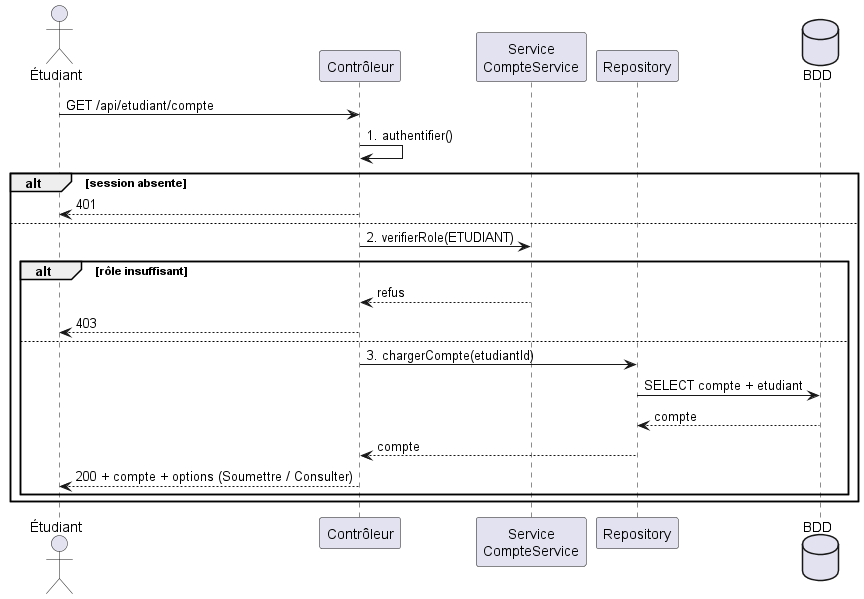

The diagram above was rendered by PlantUML. Its source (embedded in the PNG):
@startuml
actor "Étudiant" as U
participant "Contrôleur" as C
participant "Service\nCompteService" as S
participant "Repository" as R
database "BDD" as DB

U -> C : GET /api/etudiant/compte
C -> C : 1. authentifier()
alt session absente
  C --> U : 401
else
  C -> S : 2. verifierRole(ETUDIANT)
  alt rôle insuffisant
    S --> C : refus
    C --> U : 403
  else
    C -> R : 3. chargerCompte(etudiantId)
    R -> DB : SELECT compte + etudiant
    DB --> R : compte
    R --> C : compte
    C --> U : 200 + compte + options (Soumettre / Consulter)
  end
end
@enduml